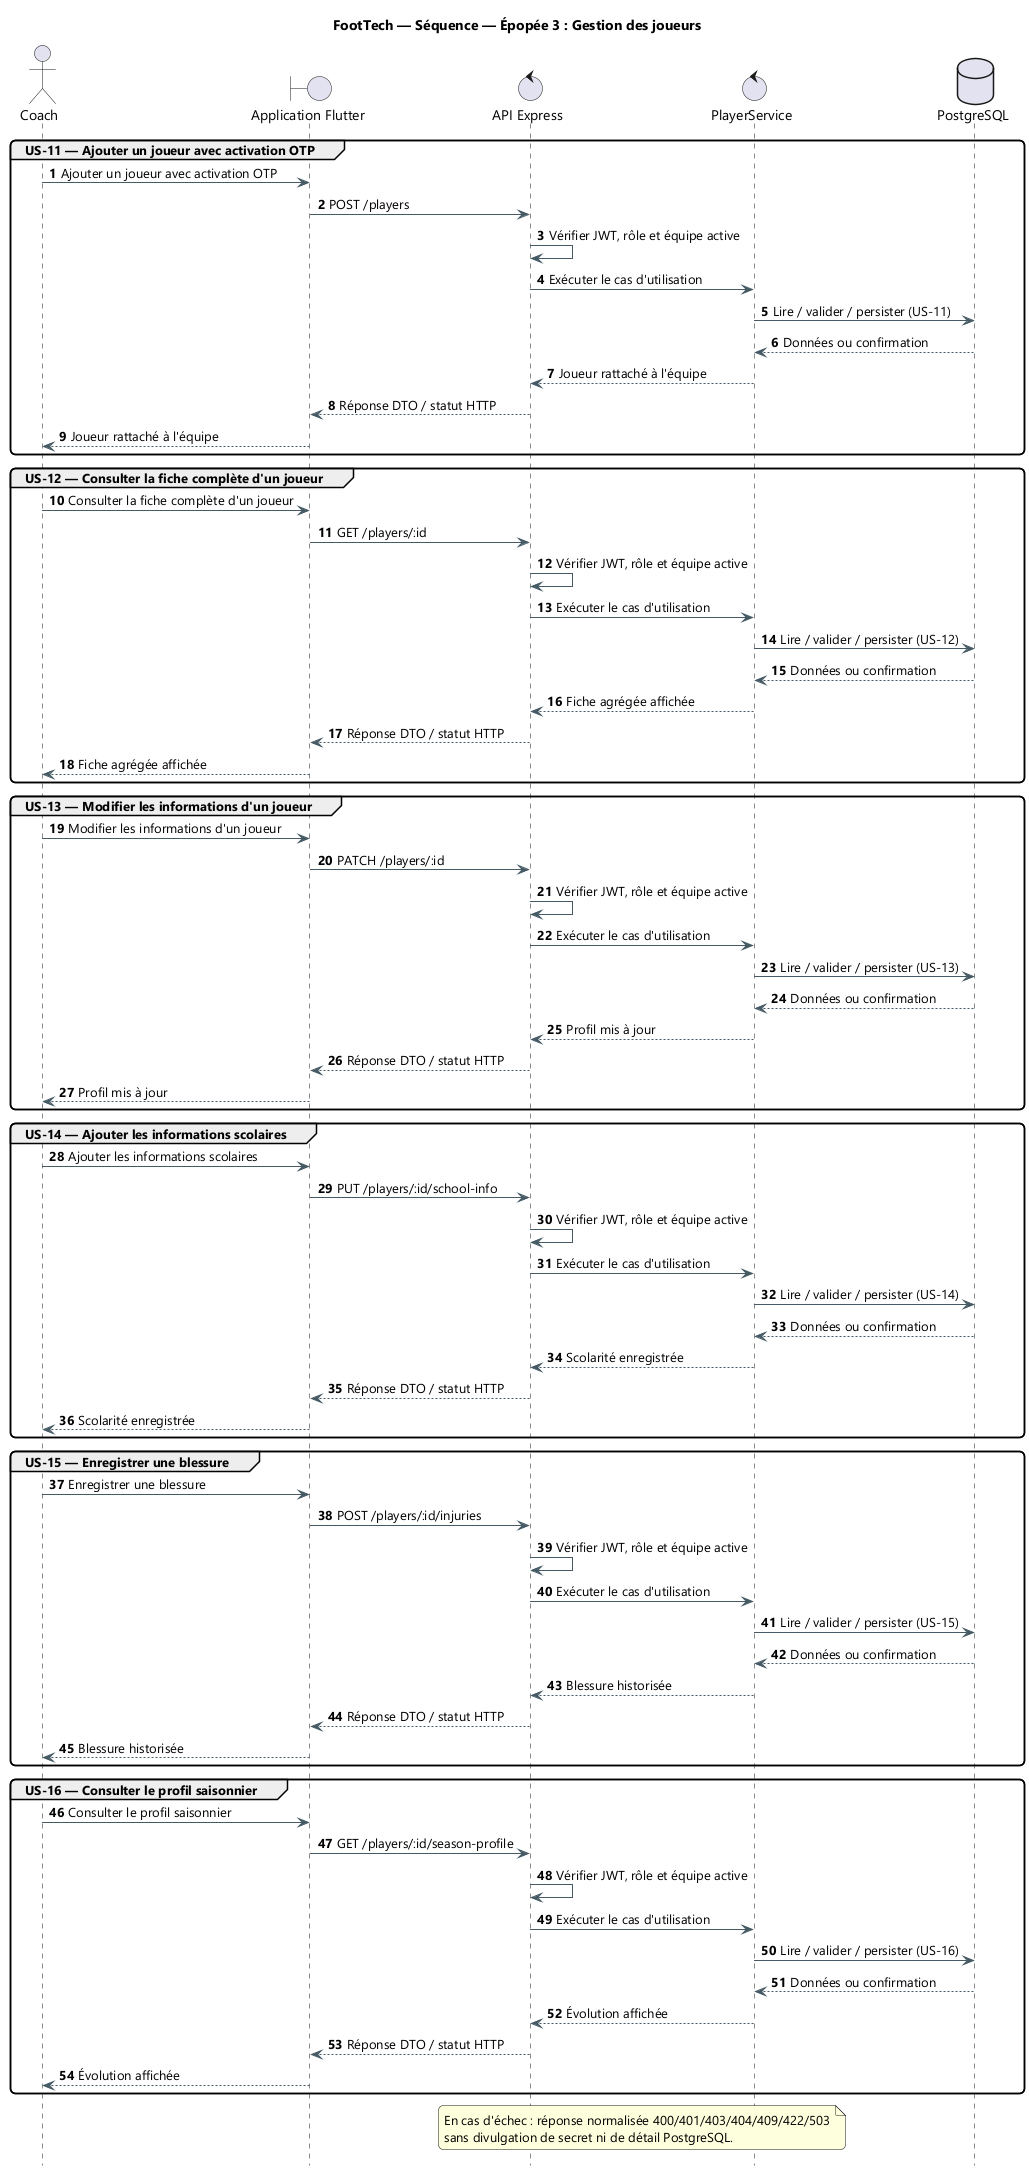

The diagram above was rendered by PlantUML. Its source (embedded in the PNG):
@startuml
title FootTech — Séquence — Épopée 3 : Gestion des joueurs
skinparam backgroundColor #FFFFFF
skinparam defaultFontName "Segoe UI"
skinparam shadowing false
skinparam ArrowColor #455A64
skinparam packageStyle rectangle
skinparam roundcorner 10

hide footbox
autonumber
actor "Coach" as ACT
boundary "Application Flutter" as APP
control "API Express" as API
control "PlayerService" as SVC
database "PostgreSQL" as DB

group US-11 — Ajouter un joueur avec activation OTP
  ACT -> APP: Ajouter un joueur avec activation OTP
  APP -> API: POST /players
  API -> API: Vérifier JWT, rôle et équipe active
  API -> SVC: Exécuter le cas d'utilisation
  SVC -> DB: Lire / valider / persister (US-11)
  DB --> SVC: Données ou confirmation
  SVC --> API: Joueur rattaché à l'équipe
  API --> APP: Réponse DTO / statut HTTP
  APP --> ACT: Joueur rattaché à l'équipe
end

group US-12 — Consulter la fiche complète d'un joueur
  ACT -> APP: Consulter la fiche complète d'un joueur
  APP -> API: GET /players/:id
  API -> API: Vérifier JWT, rôle et équipe active
  API -> SVC: Exécuter le cas d'utilisation
  SVC -> DB: Lire / valider / persister (US-12)
  DB --> SVC: Données ou confirmation
  SVC --> API: Fiche agrégée affichée
  API --> APP: Réponse DTO / statut HTTP
  APP --> ACT: Fiche agrégée affichée
end

group US-13 — Modifier les informations d'un joueur
  ACT -> APP: Modifier les informations d'un joueur
  APP -> API: PATCH /players/:id
  API -> API: Vérifier JWT, rôle et équipe active
  API -> SVC: Exécuter le cas d'utilisation
  SVC -> DB: Lire / valider / persister (US-13)
  DB --> SVC: Données ou confirmation
  SVC --> API: Profil mis à jour
  API --> APP: Réponse DTO / statut HTTP
  APP --> ACT: Profil mis à jour
end

group US-14 — Ajouter les informations scolaires
  ACT -> APP: Ajouter les informations scolaires
  APP -> API: PUT /players/:id/school-info
  API -> API: Vérifier JWT, rôle et équipe active
  API -> SVC: Exécuter le cas d'utilisation
  SVC -> DB: Lire / valider / persister (US-14)
  DB --> SVC: Données ou confirmation
  SVC --> API: Scolarité enregistrée
  API --> APP: Réponse DTO / statut HTTP
  APP --> ACT: Scolarité enregistrée
end

group US-15 — Enregistrer une blessure
  ACT -> APP: Enregistrer une blessure
  APP -> API: POST /players/:id/injuries
  API -> API: Vérifier JWT, rôle et équipe active
  API -> SVC: Exécuter le cas d'utilisation
  SVC -> DB: Lire / valider / persister (US-15)
  DB --> SVC: Données ou confirmation
  SVC --> API: Blessure historisée
  API --> APP: Réponse DTO / statut HTTP
  APP --> ACT: Blessure historisée
end

group US-16 — Consulter le profil saisonnier
  ACT -> APP: Consulter le profil saisonnier
  APP -> API: GET /players/:id/season-profile
  API -> API: Vérifier JWT, rôle et équipe active
  API -> SVC: Exécuter le cas d'utilisation
  SVC -> DB: Lire / valider / persister (US-16)
  DB --> SVC: Données ou confirmation
  SVC --> API: Évolution affichée
  API --> APP: Réponse DTO / statut HTTP
  APP --> ACT: Évolution affichée
end

note over API,SVC
  En cas d'échec : réponse normalisée 400/401/403/404/409/422/503
  sans divulgation de secret ni de détail PostgreSQL.
end note
@enduml